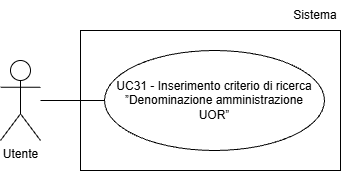

The diagram above was exported from draw.io. Its source (the exported page's mxGraphModel, read from the mxfile embedded in the PNG):
<mxGraphModel dx="1042" dy="561" grid="1" gridSize="10" guides="1" tooltips="1" connect="1" arrows="1" fold="1" page="1" pageScale="1" pageWidth="827" pageHeight="1169" math="0" shadow="0">
  <root>
    <mxCell id="0" />
    <mxCell id="1" parent="0" />
    <mxCell id="NtrBojrofZZZSUddLMGp-1" parent="1" style="shape=umlActor;verticalLabelPosition=bottom;verticalAlign=top;html=1;outlineConnect=0;" value="Utente" vertex="1">
      <mxGeometry height="80" width="40" x="200" y="210" as="geometry" />
    </mxCell>
    <mxCell id="NtrBojrofZZZSUddLMGp-3" parent="1" style="ellipse;whiteSpace=wrap;html=1;align=center;" value="&lt;div&gt;UC31 - Inserimento criterio di ricerca ”Denominazione amministrazione&lt;/div&gt;&lt;div&gt;UOR”&lt;/div&gt;" vertex="1">
      <mxGeometry height="100" width="220" x="304" y="200" as="geometry" />
    </mxCell>
    <mxCell id="NtrBojrofZZZSUddLMGp-4" edge="1" parent="1" style="endArrow=none;html=1;rounded=0;entryX=0;entryY=0.5;entryDx=0;entryDy=0;" target="NtrBojrofZZZSUddLMGp-3">
      <mxGeometry height="50" relative="1" width="50" as="geometry">
        <mxPoint x="240" y="250" as="sourcePoint" />
      </mxGeometry>
    </mxCell>
    <mxCell id="F7rB1Wgw4xW2xJ2s-zBm-1" parent="1" style="rounded=0;whiteSpace=wrap;html=1;fillColor=none;" value="" vertex="1">
      <mxGeometry height="140" width="260" x="280" y="180" as="geometry" />
    </mxCell>
    <mxCell id="F7rB1Wgw4xW2xJ2s-zBm-2" parent="1" style="text;html=1;whiteSpace=wrap;strokeColor=none;fillColor=none;align=center;verticalAlign=middle;rounded=0;" value="Sistema" vertex="1">
      <mxGeometry height="30" width="50" x="490" y="150" as="geometry" />
    </mxCell>
  </root>
</mxGraphModel>